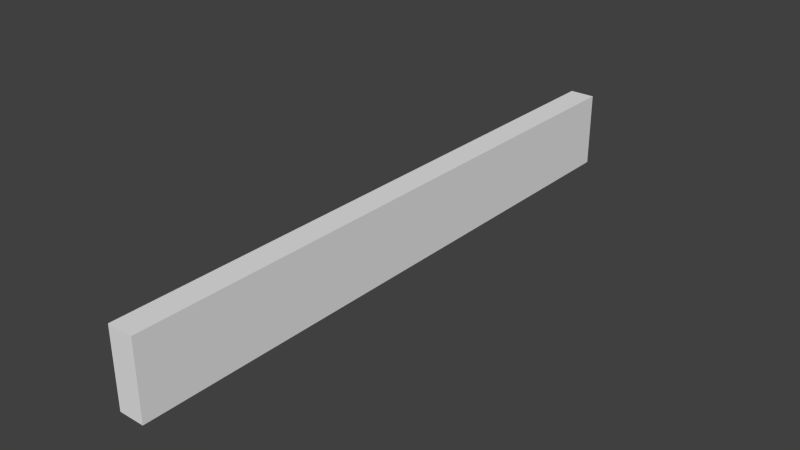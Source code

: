 # Source: floorWall.blend  (saved by Blender 2.71.0; exported with 4.5.12 LTS)
import bpy
from mathutils import Matrix  # noqa: F401  (used for matrix-valued properties, if any)

bpy.ops.wm.read_factory_settings(use_empty=True)
scene = bpy.context.scene
scene.name = 'Scene'

# ---- collections
col_collection_1 = bpy.data.collections.new('Collection 1'); scene.collection.children.link(col_collection_1)

# ---- materials (node trees are filled in below, after node groups)
mat_material = bpy.data.materials.new('Material')
mat_material.alpha_threshold = 0.0
mat_material.use_transparent_shadow = False
mat_material.roughness = 0.5
mat_material.line_color = (0.0, 0.0, 0.0, 1.0)

# ---- material node trees

# ---- world
world_world = bpy.data.worlds.new('World'); scene.world = world_world
world_world.color = (0.05088, 0.05088, 0.05088)
world_world.use_sun_shadow = False
world_world.sun_shadow_jitter_overblur = 0.0
world_world.cycles.sampling_method = 'MANUAL'
world_world.cycles.sample_map_resolution = 256

# ---- meshes
me_cube = bpy.data.meshes.new('Cube')
me_cube.from_pydata([(-0.3233, 8.405, -1.0), (-0.3233, -7.593, -1.0), (-1.0, -7.593, -1.0), (-1.0, 8.405, -1.0), (-0.3233, 8.405, 1.0), (-0.3233, -7.593, 1.0), (-1.0, -7.593, 1.0), (-1.0, 8.405, 1.0)], [], [(0, 1, 2, 3), (4, 7, 6, 5), (0, 4, 5, 1), (1, 5, 6, 2), (2, 6, 7, 3), (4, 0, 3, 7)])
_uv = me_cube.uv_layers.new(name='UVMap')
_uv.uv.foreach_set('vector', [0.9999, 0.2929, 0.0001264, 0.2929, 0.0001264, 0.2506, 0.9999, 0.2506, 0.9999, 0.2931, 0.9999, 0.3354, 0.0001264, 0.3354, 0.0001264, 0.2931, 0.9999, 0.0001264, 0.9999, 0.1251, 0.0001264, 0.1251, 0.0001264, 0.0001269, 0.04241, 0.3357, 0.04241, 0.4607, 0.0001264, 0.4607, 0.0001264, 0.3357, 0.0001264, 0.2503, 0.0001264, 0.1254, 0.9999, 0.1254, 0.9999, 0.2503, 0.04267, 0.4607, 0.04267, 0.3357, 0.08495, 0.3357, 0.08495, 0.4607])
me_cube.materials.append(mat_material)
me_cube.use_remesh_preserve_volume = False
me_cube.use_remesh_preserve_attributes = False
me_cube.use_mirror_vertex_groups = False
me_cube.update()

# ---- objects
ob_cube = bpy.data.objects.new('Cube', me_cube)

# ---- transforms, parenting, visibility, modifiers, constraints
ob_cube.location = (0.0, 0.0, 0.0)
ob_cube.lock_rotations_4d = False
ob_cube.empty_display_type = 'ARROWS'
ob_cube.lineart.crease_threshold = 0.0

# ---- collection membership
col_collection_1.objects.link(ob_cube)

# ---- scene / render settings (as saved in the file)
scene.frame_start = 1; scene.frame_end = 250; scene.frame_set(1)
scene.render.engine = 'BLENDER_EEVEE_NEXT'
scene.render.resolution_percentage = 50
scene.render.dither_intensity = 0.0
scene.cycles.use_denoising = False
scene.cycles.samples = 10
scene.cycles.sampling_pattern = 'TABULATED_SOBOL'
scene.cycles.light_sampling_threshold = 0.0
scene.cycles.use_adaptive_sampling = False
scene.cycles.use_light_tree = False
scene.cycles.blur_glossy = 0.0
scene.cycles.volume_bounces = 1
scene.cycles.pixel_filter_type = 'GAUSSIAN'
scene.cycles.sample_clamp_indirect = 0.0
scene.view_settings.view_transform = 'Standard'
bpy.context.view_layer.update()

# ---- added for rendering (the .blend has no active camera and no usable light): camera, sun
cam_auto = bpy.data.cameras.new('AutoCamera')
cam_auto.lens = 50.0
cam_auto.sensor_width = 36.0
cam_auto.clip_end = 1000.0
ob_auto_camera = bpy.data.objects.new('AutoCamera', cam_auto)
scene.collection.objects.link(ob_auto_camera)
ob_auto_camera.location = (14.2689, -17.5108, 11.9445)
ob_auto_camera.rotation_euler = (1.09748, -7.21219e-08, 0.694738)
scene.camera = ob_auto_camera
light_auto_sun = bpy.data.lights.new('AutoSun', 'SUN')
light_auto_sun.energy = 3.0
light_auto_sun.angle = 0.0523599
ob_auto_sun = bpy.data.objects.new('AutoSun', light_auto_sun)
scene.collection.objects.link(ob_auto_sun)
ob_auto_sun.rotation_euler = (0.872665, 0.174533, 0.523599)
bpy.context.view_layer.update()
